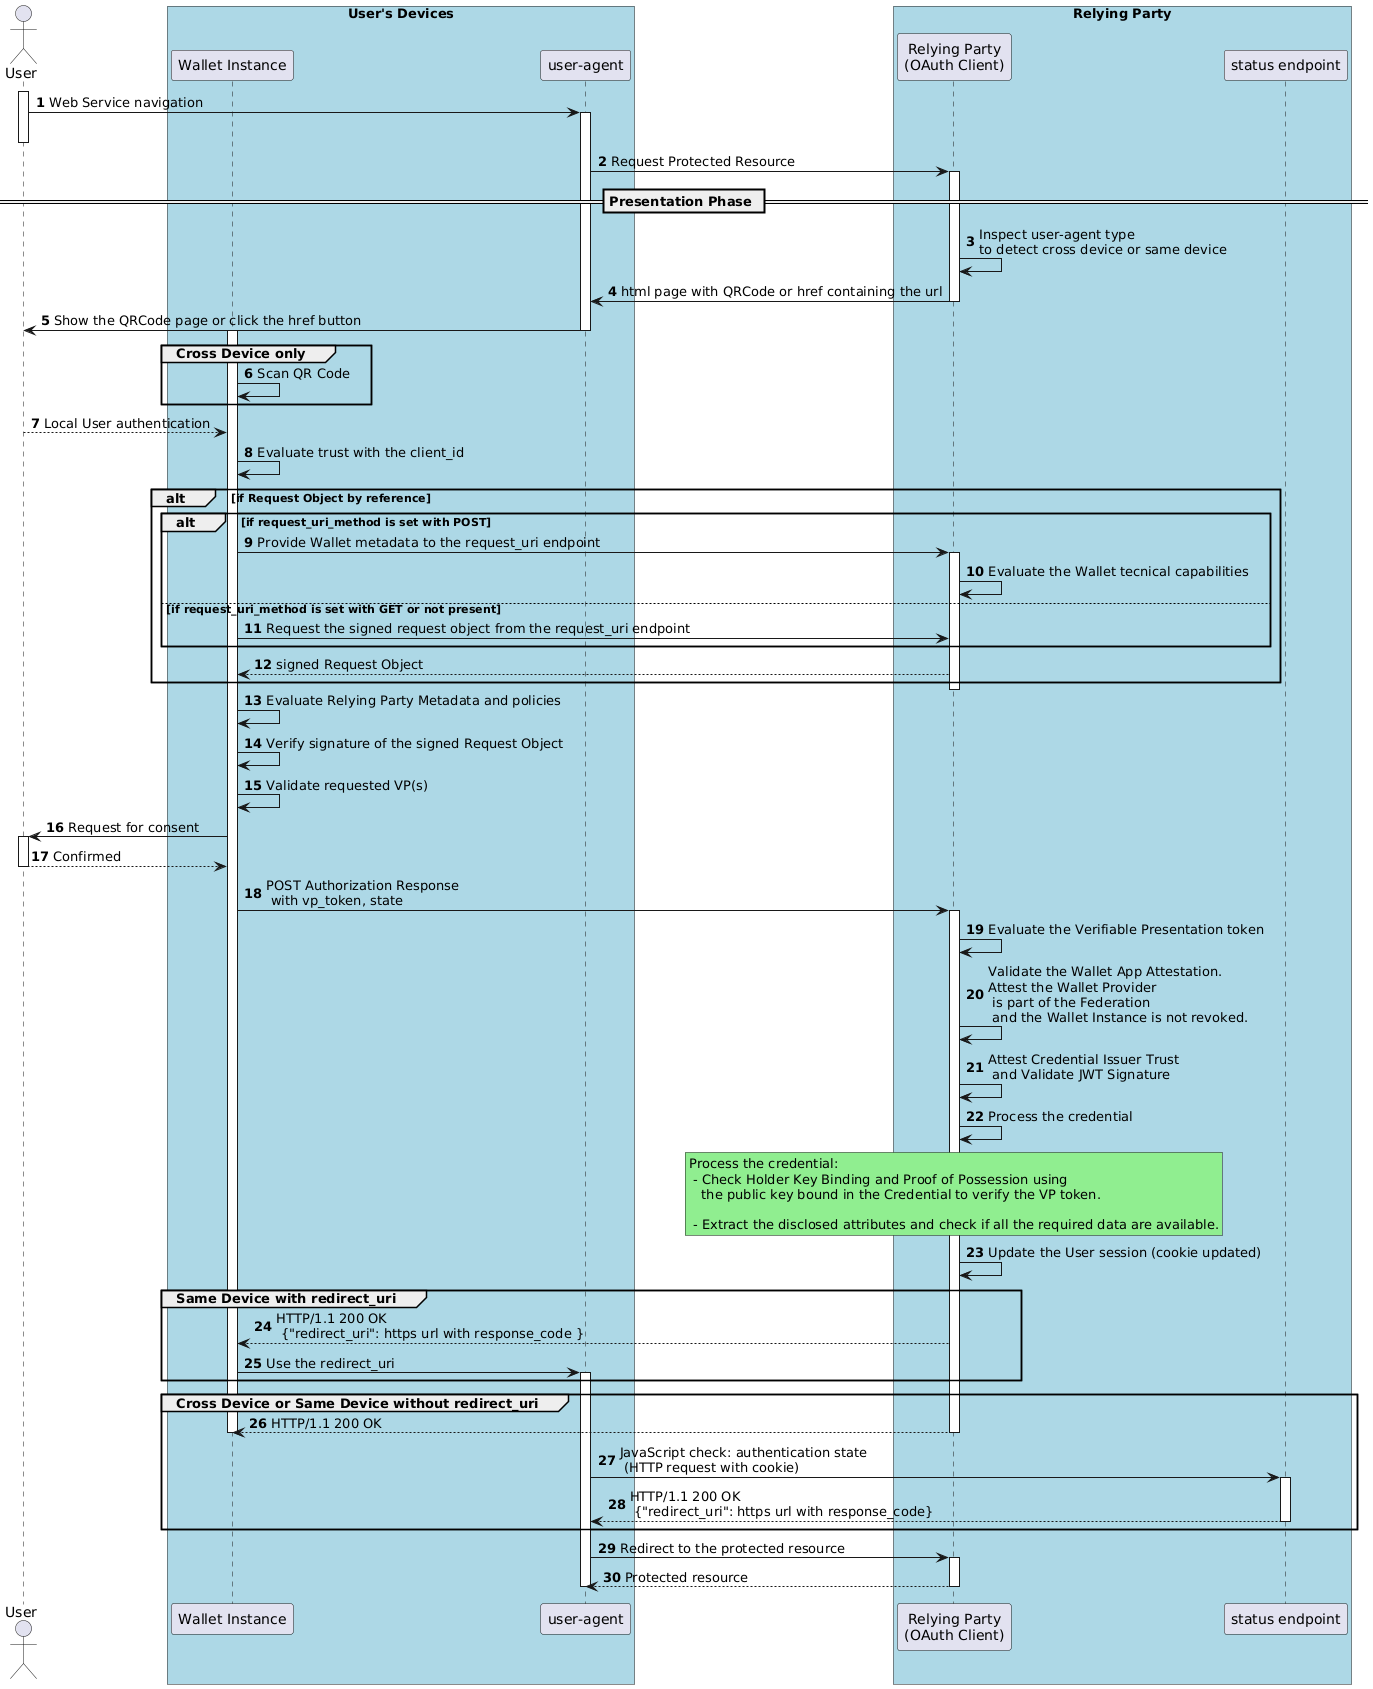

The diagram above was rendered by PlantUML. Its source (embedded in the PNG):
@startuml Low-Level Remote Protocol Flow
autonumber


Actor "User" as u

box "User's Devices" #LightBlue
participant "Wallet Instance" as w
participant "user-agent" as ua
end box

box "Relying Party" #LightBlue
participant "Relying Party\n(OAuth Client)" as ve
participant "status endpoint" as se
end box



activate u
u -> ua: Web Service navigation
activate ua
deactivate u
ua -> ve: Request Protected Resource

== Presentation Phase ==
activate ve
ve -> ve: Inspect user-agent type\nto detect cross device or same device
ve -> ua: html page with QRCode or href containing the url 
deactivate ve


ua -> u: Show the QRCode page or click the href button
deactivate ua
activate w

group Cross Device only
w -> w: Scan QR Code
end

u --> w: Local User authentication

w -> w: Evaluate trust with the client_id

alt if Request Object by reference
    alt if request_uri_method is set with POST
       w -> ve: Provide Wallet metadata to the request_uri endpoint
       activate ve
       ve -> ve: Evaluate the Wallet tecnical capabilities
   else if request_uri_method is set with GET or not present
       w -> ve: Request the signed request object from the request_uri endpoint
   end

   ve --> w: signed Request Object

end

deactivate ve


w -> w: Evaluate Relying Party Metadata and policies
w -> w: Verify signature of the signed Request Object
w -> w: Validate requested VP(s)
w -> u: Request for consent
activate u
u --> w: Confirmed
deactivate u
w -> ve: POST Authorization Response \n with vp_token, state
activate ve
ve -> ve: Evaluate the Verifiable Presentation token
ve -> ve: Validate the Wallet App Attestation. \nAttest the Wallet Provider\n is part of the Federation\n and the Wallet Instance is not revoked.
ve -> ve: Attest Credential Issuer Trust\n and Validate JWT Signature
ve -> ve: Process the credential

rnote over ve #LIGHTGREEN
Process the credential:
 - Check Holder Key Binding and Proof of Possession using  
   the public key bound in the Credential to verify the VP token.

 - Extract the disclosed attributes and check if all the required data are available.
endrnote

ve -> ve: Update the User session (cookie updated)


group Same Device with redirect_uri
ve --> w: HTTP/1.1 200 OK\n {"redirect_uri": https url with response_code }
w -> ua: Use the redirect_uri
activate ua
end

group Cross Device or Same Device without redirect_uri
ve --> w: HTTP/1.1 200 OK
deactivate w
deactivate ve
ua -> se:  JavaScript check: authentication state \n (HTTP request with cookie)
activate se
se --> ua: HTTP/1.1 200 OK\n {"redirect_uri": https url with response_code}

deactivate se

end


ua -> ve: Redirect to the protected resource
activate ve
ve --> ua: Protected resource

deactivate ua
deactivate ve
@enduml